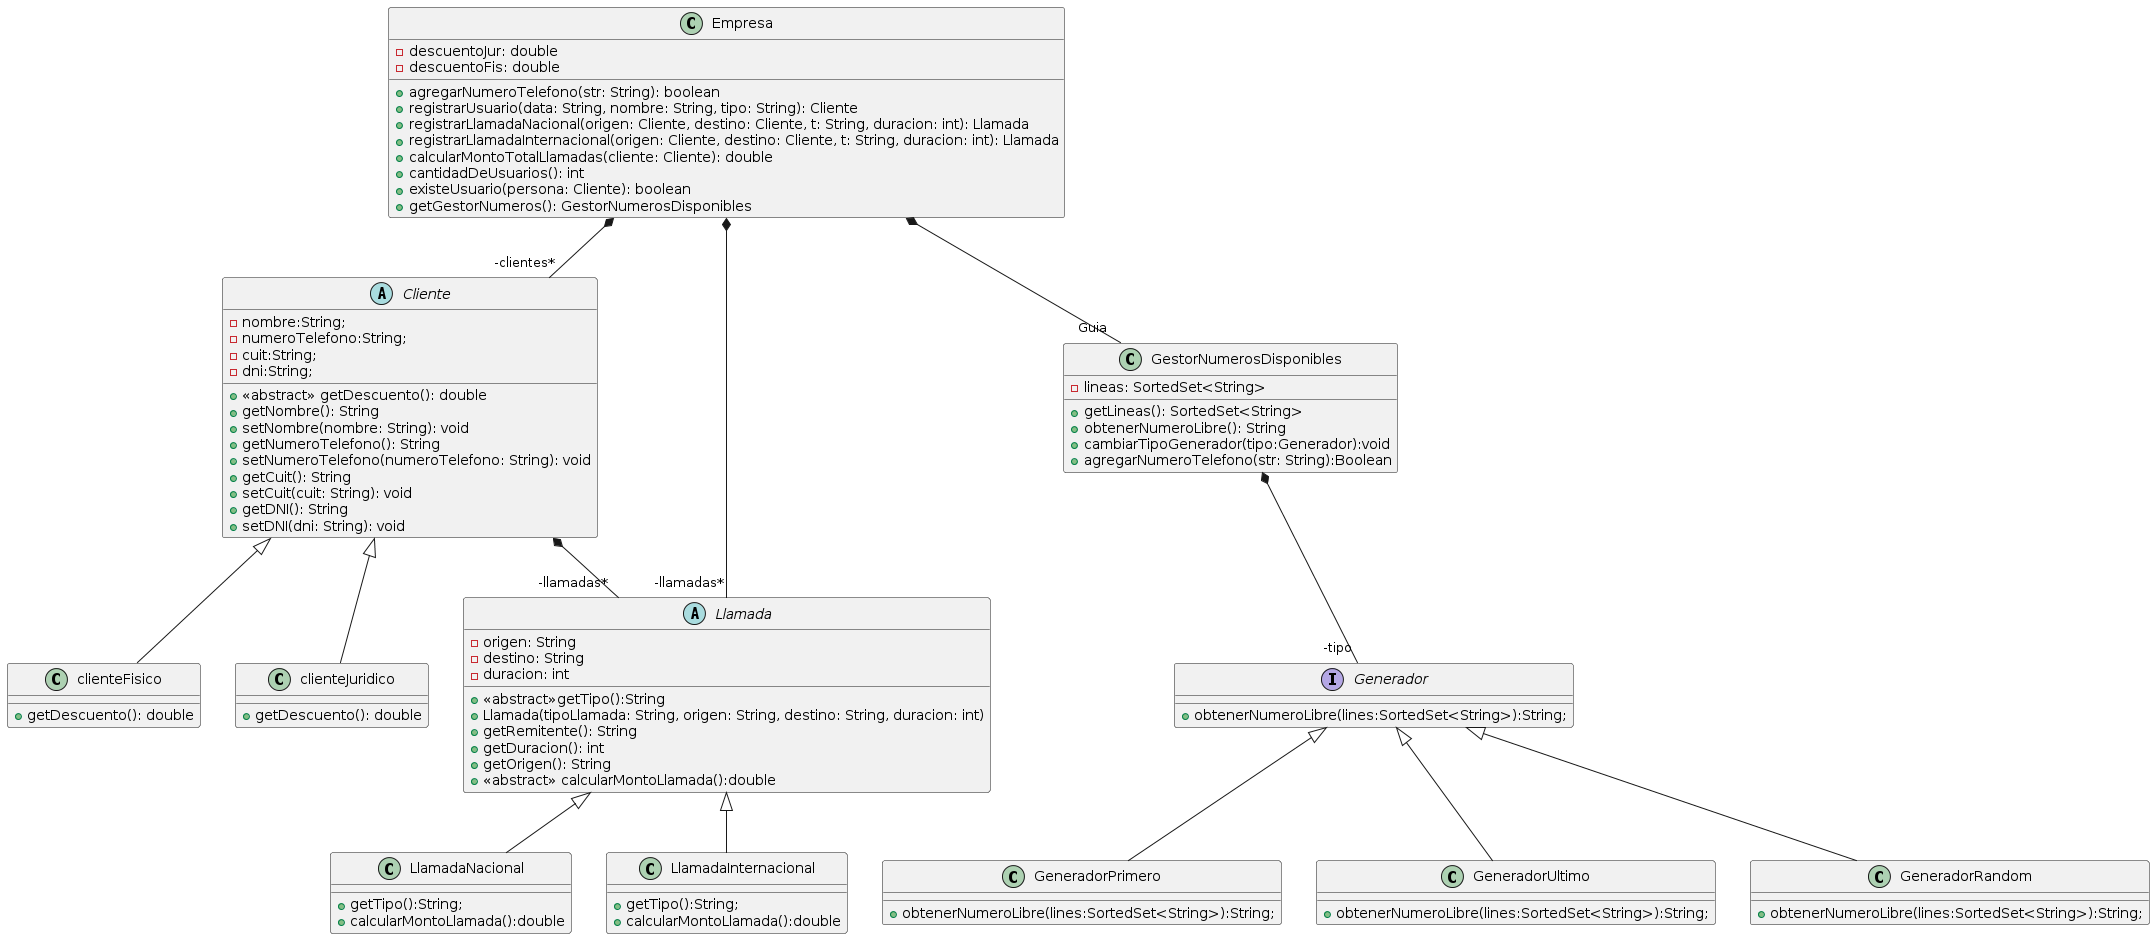

The diagram above was rendered by PlantUML. Its source (embedded in the PNG):
@startuml
abstract Cliente{
-nombre:String;
-numeroTelefono:String;
-cuit:String;
-dni:String;

+ <<abstract>> getDescuento(): double             
+ getNombre(): String            
+ setNombre(nombre: String): void
+ getNumeroTelefono(): String    
+ setNumeroTelefono(numeroTelefono: String): void 
+ getCuit(): String              
+ setCuit(cuit: String): void    
+ getDNI(): String               
+ setDNI(dni: String): void
}
class clienteFisico{
+ getDescuento(): double
}
class clienteJuridico{
+  getDescuento(): double
}

class Empresa{                                                                                                                                       
 - descuentoJur: double                                       
 - descuentoFis: double                                       

 + agregarNumeroTelefono(str: String): boolean                                               
 + registrarUsuario(data: String, nombre: String, tipo: String): Cliente 
 + registrarLlamadaNacional(origen: Cliente, destino: Cliente, t: String, duracion: int): Llamada 
+ registrarLlamadaInternacional(origen: Cliente, destino: Cliente, t: String, duracion: int): Llamada  
+ calcularMontoTotalLlamadas(cliente: Cliente): double       
 + cantidadDeUsuarios(): int                                  
 + existeUsuario(persona: Cliente): boolean                   
 + getGestorNumeros(): GestorNumerosDisponibles 
}
class GestorNumerosDisponibles{
- lineas: SortedSet<String>                              
+ getLineas(): SortedSet<String>          
+ obtenerNumeroLibre(): String 
+cambiarTipoGenerador(tipo:Generador):void
+agregarNumeroTelefono(str: String):Boolean
}
interface Generador{
+obtenerNumeroLibre(lines:SortedSet<String>):String;
}
class GeneradorPrimero{
+obtenerNumeroLibre(lines:SortedSet<String>):String;
}
class GeneradorUltimo{
+obtenerNumeroLibre(lines:SortedSet<String>):String;
}
class GeneradorRandom{
+obtenerNumeroLibre(lines:SortedSet<String>):String;
}

abstract Llamada{      
- origen: String              
- destino: String             
- duracion: int      
+<<abstract>>getTipo():String         
+ Llamada(tipoLlamada: String, origen: String, destino: String, duracion: int) 
 + getRemitente(): String      
 + getDuracion(): int          
 + getOrigen(): String 
+<<abstract>> calcularMontoLlamada():double    
}
class LlamadaNacional{
+getTipo():String;
+calcularMontoLlamada():double
}
class LlamadaInternacional{
+getTipo():String;
+calcularMontoLlamada():double
}

Cliente <|-- clienteJuridico
Cliente<|--clienteFisico
Cliente *--"-llamadas*" Llamada


Llamada <|-- LlamadaNacional
Llamada <|-- LlamadaInternacional

Generador <|-- GeneradorPrimero
Generador <|-- GeneradorUltimo
Generador <|-- GeneradorRandom

GestorNumerosDisponibles *-- "-tipo" Generador

Empresa *-- "-clientes*" Cliente
Empresa *-- "-llamadas*" Llamada
Empresa *-- "Guia" GestorNumerosDisponibles
@enduml